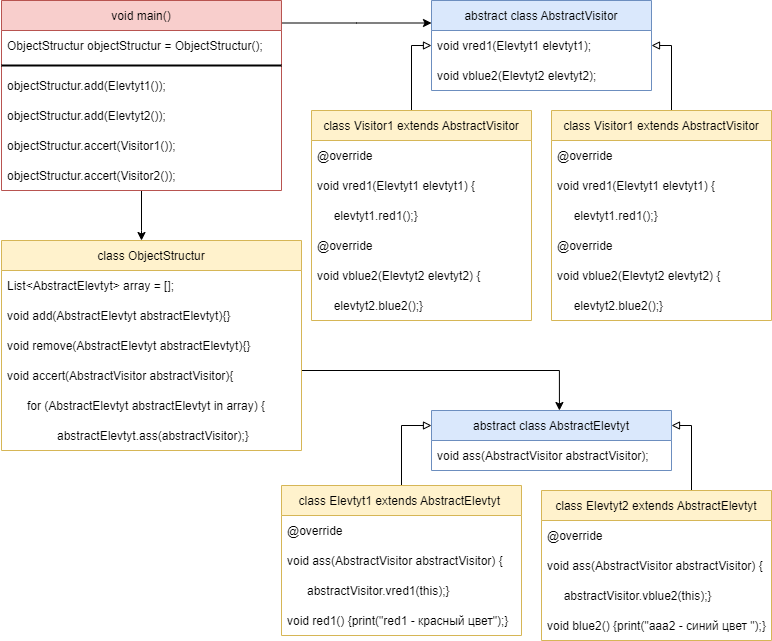

The diagram above was exported from draw.io. Its source (the exported page's mxGraphModel, read from the mxfile embedded in the PNG):
<mxGraphModel dx="782" dy="706" grid="1" gridSize="10" guides="1" tooltips="1" connect="1" arrows="1" fold="1" page="1" pageScale="1" pageWidth="827" pageHeight="1169" math="0" shadow="0">
  <root>
    <mxCell id="0" />
    <mxCell id="1" parent="0" />
    <mxCell id="i8s6kMoQa3dCvdyBdgkK-57" style="edgeStyle=orthogonalEdgeStyle;rounded=0;orthogonalLoop=1;jettySize=auto;html=1;entryX=0;entryY=0.25;entryDx=0;entryDy=0;" edge="1" parent="1" source="i8s6kMoQa3dCvdyBdgkK-1" target="i8s6kMoQa3dCvdyBdgkK-38">
      <mxGeometry relative="1" as="geometry">
        <Array as="points">
          <mxPoint x="375" y="53" />
        </Array>
      </mxGeometry>
    </mxCell>
    <mxCell id="i8s6kMoQa3dCvdyBdgkK-60" style="edgeStyle=orthogonalEdgeStyle;rounded=0;orthogonalLoop=1;jettySize=auto;html=1;endArrow=classic;endFill=1;" edge="1" parent="1" source="i8s6kMoQa3dCvdyBdgkK-1" target="i8s6kMoQa3dCvdyBdgkK-10">
      <mxGeometry relative="1" as="geometry">
        <Array as="points">
          <mxPoint x="160" y="260" />
          <mxPoint x="160" y="260" />
        </Array>
      </mxGeometry>
    </mxCell>
    <mxCell id="i8s6kMoQa3dCvdyBdgkK-1" value="void main()" style="swimlane;fontStyle=0;childLayout=stackLayout;horizontal=1;startSize=30;horizontalStack=0;resizeParent=1;resizeParentMax=0;resizeLast=0;collapsible=1;marginBottom=0;fillColor=#f8cecc;strokeColor=#b85450;" vertex="1" parent="1">
      <mxGeometry x="20" y="30" width="280" height="190" as="geometry" />
    </mxCell>
    <mxCell id="i8s6kMoQa3dCvdyBdgkK-2" value="ObjectStructur objectStructur = ObjectStructur();" style="text;strokeColor=none;fillColor=none;align=left;verticalAlign=middle;spacingLeft=4;spacingRight=4;overflow=hidden;points=[[0,0.5],[1,0.5]];portConstraint=eastwest;rotatable=0;" vertex="1" parent="i8s6kMoQa3dCvdyBdgkK-1">
      <mxGeometry y="30" width="280" height="30" as="geometry" />
    </mxCell>
    <mxCell id="i8s6kMoQa3dCvdyBdgkK-5" value="" style="line;strokeWidth=2;html=1;" vertex="1" parent="i8s6kMoQa3dCvdyBdgkK-1">
      <mxGeometry y="60" width="280" height="10" as="geometry" />
    </mxCell>
    <mxCell id="i8s6kMoQa3dCvdyBdgkK-3" value="objectStructur.add(Elevtyt1());" style="text;strokeColor=none;fillColor=none;align=left;verticalAlign=middle;spacingLeft=4;spacingRight=4;overflow=hidden;points=[[0,0.5],[1,0.5]];portConstraint=eastwest;rotatable=0;" vertex="1" parent="i8s6kMoQa3dCvdyBdgkK-1">
      <mxGeometry y="70" width="280" height="30" as="geometry" />
    </mxCell>
    <mxCell id="i8s6kMoQa3dCvdyBdgkK-4" value="objectStructur.add(Elevtyt2());" style="text;strokeColor=none;fillColor=none;align=left;verticalAlign=middle;spacingLeft=4;spacingRight=4;overflow=hidden;points=[[0,0.5],[1,0.5]];portConstraint=eastwest;rotatable=0;" vertex="1" parent="i8s6kMoQa3dCvdyBdgkK-1">
      <mxGeometry y="100" width="280" height="30" as="geometry" />
    </mxCell>
    <mxCell id="i8s6kMoQa3dCvdyBdgkK-7" value="objectStructur.accert(Visitor1());" style="text;strokeColor=none;fillColor=none;align=left;verticalAlign=middle;spacingLeft=4;spacingRight=4;overflow=hidden;points=[[0,0.5],[1,0.5]];portConstraint=eastwest;rotatable=0;" vertex="1" parent="i8s6kMoQa3dCvdyBdgkK-1">
      <mxGeometry y="130" width="280" height="30" as="geometry" />
    </mxCell>
    <mxCell id="i8s6kMoQa3dCvdyBdgkK-8" value="objectStructur.accert(Visitor2());" style="text;strokeColor=none;fillColor=none;align=left;verticalAlign=middle;spacingLeft=4;spacingRight=4;overflow=hidden;points=[[0,0.5],[1,0.5]];portConstraint=eastwest;rotatable=0;" vertex="1" parent="i8s6kMoQa3dCvdyBdgkK-1">
      <mxGeometry y="160" width="280" height="30" as="geometry" />
    </mxCell>
    <mxCell id="i8s6kMoQa3dCvdyBdgkK-61" style="edgeStyle=orthogonalEdgeStyle;rounded=0;orthogonalLoop=1;jettySize=auto;html=1;entryX=0.533;entryY=0;entryDx=0;entryDy=0;entryPerimeter=0;endArrow=classic;endFill=1;" edge="1" parent="1" source="i8s6kMoQa3dCvdyBdgkK-10" target="i8s6kMoQa3dCvdyBdgkK-18">
      <mxGeometry relative="1" as="geometry">
        <Array as="points">
          <mxPoint x="578" y="400" />
        </Array>
      </mxGeometry>
    </mxCell>
    <mxCell id="i8s6kMoQa3dCvdyBdgkK-10" value="class ObjectStructur" style="swimlane;fontStyle=0;childLayout=stackLayout;horizontal=1;startSize=30;horizontalStack=0;resizeParent=1;resizeParentMax=0;resizeLast=0;collapsible=1;marginBottom=0;fillColor=#fff2cc;strokeColor=#d6b656;" vertex="1" parent="1">
      <mxGeometry x="20" y="270" width="300" height="210" as="geometry" />
    </mxCell>
    <mxCell id="i8s6kMoQa3dCvdyBdgkK-11" value="List&lt;AbstractElevtyt&gt; array = [];" style="text;strokeColor=none;fillColor=none;align=left;verticalAlign=middle;spacingLeft=4;spacingRight=4;overflow=hidden;points=[[0,0.5],[1,0.5]];portConstraint=eastwest;rotatable=0;" vertex="1" parent="i8s6kMoQa3dCvdyBdgkK-10">
      <mxGeometry y="30" width="300" height="30" as="geometry" />
    </mxCell>
    <mxCell id="i8s6kMoQa3dCvdyBdgkK-12" value="void add(AbstractElevtyt abstractElevtyt){}" style="text;strokeColor=none;fillColor=none;align=left;verticalAlign=middle;spacingLeft=4;spacingRight=4;overflow=hidden;points=[[0,0.5],[1,0.5]];portConstraint=eastwest;rotatable=0;" vertex="1" parent="i8s6kMoQa3dCvdyBdgkK-10">
      <mxGeometry y="60" width="300" height="30" as="geometry" />
    </mxCell>
    <mxCell id="i8s6kMoQa3dCvdyBdgkK-13" value="void remove(AbstractElevtyt abstractElevtyt){}" style="text;strokeColor=none;fillColor=none;align=left;verticalAlign=middle;spacingLeft=4;spacingRight=4;overflow=hidden;points=[[0,0.5],[1,0.5]];portConstraint=eastwest;rotatable=0;" vertex="1" parent="i8s6kMoQa3dCvdyBdgkK-10">
      <mxGeometry y="90" width="300" height="30" as="geometry" />
    </mxCell>
    <mxCell id="i8s6kMoQa3dCvdyBdgkK-15" value="void accert(AbstractVisitor abstractVisitor){" style="text;strokeColor=none;fillColor=none;align=left;verticalAlign=middle;spacingLeft=4;spacingRight=4;overflow=hidden;points=[[0,0.5],[1,0.5]];portConstraint=eastwest;rotatable=0;" vertex="1" parent="i8s6kMoQa3dCvdyBdgkK-10">
      <mxGeometry y="120" width="300" height="30" as="geometry" />
    </mxCell>
    <mxCell id="i8s6kMoQa3dCvdyBdgkK-16" value="      for (AbstractElevtyt abstractElevtyt in array) {" style="text;strokeColor=none;fillColor=none;align=left;verticalAlign=middle;spacingLeft=4;spacingRight=4;overflow=hidden;points=[[0,0.5],[1,0.5]];portConstraint=eastwest;rotatable=0;" vertex="1" parent="i8s6kMoQa3dCvdyBdgkK-10">
      <mxGeometry y="150" width="300" height="30" as="geometry" />
    </mxCell>
    <mxCell id="i8s6kMoQa3dCvdyBdgkK-17" value="               abstractElevtyt.ass(abstractVisitor);}" style="text;strokeColor=none;fillColor=none;align=left;verticalAlign=middle;spacingLeft=4;spacingRight=4;overflow=hidden;points=[[0,0.5],[1,0.5]];portConstraint=eastwest;rotatable=0;" vertex="1" parent="i8s6kMoQa3dCvdyBdgkK-10">
      <mxGeometry y="180" width="300" height="30" as="geometry" />
    </mxCell>
    <mxCell id="i8s6kMoQa3dCvdyBdgkK-18" value="abstract class AbstractElevtyt" style="swimlane;fontStyle=0;childLayout=stackLayout;horizontal=1;startSize=30;horizontalStack=0;resizeParent=1;resizeParentMax=0;resizeLast=0;collapsible=1;marginBottom=0;fillColor=#dae8fc;strokeColor=#6c8ebf;" vertex="1" parent="1">
      <mxGeometry x="450" y="440" width="240" height="60" as="geometry" />
    </mxCell>
    <mxCell id="i8s6kMoQa3dCvdyBdgkK-19" value="void ass(AbstractVisitor abstractVisitor);" style="text;strokeColor=none;fillColor=none;align=left;verticalAlign=middle;spacingLeft=4;spacingRight=4;overflow=hidden;points=[[0,0.5],[1,0.5]];portConstraint=eastwest;rotatable=0;" vertex="1" parent="i8s6kMoQa3dCvdyBdgkK-18">
      <mxGeometry y="30" width="240" height="30" as="geometry" />
    </mxCell>
    <mxCell id="i8s6kMoQa3dCvdyBdgkK-62" style="edgeStyle=orthogonalEdgeStyle;rounded=0;orthogonalLoop=1;jettySize=auto;html=1;entryX=0;entryY=0.25;entryDx=0;entryDy=0;endArrow=block;endFill=0;" edge="1" parent="1" source="i8s6kMoQa3dCvdyBdgkK-22" target="i8s6kMoQa3dCvdyBdgkK-18">
      <mxGeometry relative="1" as="geometry" />
    </mxCell>
    <mxCell id="i8s6kMoQa3dCvdyBdgkK-22" value="class Elevtyt1 extends AbstractElevtyt " style="swimlane;fontStyle=0;childLayout=stackLayout;horizontal=1;startSize=30;horizontalStack=0;resizeParent=1;resizeParentMax=0;resizeLast=0;collapsible=1;marginBottom=0;fillColor=#fff2cc;strokeColor=#d6b656;" vertex="1" parent="1">
      <mxGeometry x="300" y="515" width="240" height="150" as="geometry" />
    </mxCell>
    <mxCell id="i8s6kMoQa3dCvdyBdgkK-23" value="@override" style="text;strokeColor=none;fillColor=none;align=left;verticalAlign=middle;spacingLeft=4;spacingRight=4;overflow=hidden;points=[[0,0.5],[1,0.5]];portConstraint=eastwest;rotatable=0;" vertex="1" parent="i8s6kMoQa3dCvdyBdgkK-22">
      <mxGeometry y="30" width="240" height="30" as="geometry" />
    </mxCell>
    <mxCell id="i8s6kMoQa3dCvdyBdgkK-24" value="void ass(AbstractVisitor abstractVisitor) {" style="text;strokeColor=none;fillColor=none;align=left;verticalAlign=middle;spacingLeft=4;spacingRight=4;overflow=hidden;points=[[0,0.5],[1,0.5]];portConstraint=eastwest;rotatable=0;" vertex="1" parent="i8s6kMoQa3dCvdyBdgkK-22">
      <mxGeometry y="60" width="240" height="30" as="geometry" />
    </mxCell>
    <mxCell id="i8s6kMoQa3dCvdyBdgkK-25" value="      abstractVisitor.vred1(this);}" style="text;strokeColor=none;fillColor=none;align=left;verticalAlign=middle;spacingLeft=4;spacingRight=4;overflow=hidden;points=[[0,0.5],[1,0.5]];portConstraint=eastwest;rotatable=0;" vertex="1" parent="i8s6kMoQa3dCvdyBdgkK-22">
      <mxGeometry y="90" width="240" height="30" as="geometry" />
    </mxCell>
    <mxCell id="i8s6kMoQa3dCvdyBdgkK-27" value="void red1() {print(&quot;red1 - красный цвет&quot;);}" style="text;strokeColor=none;fillColor=none;align=left;verticalAlign=middle;spacingLeft=4;spacingRight=4;overflow=hidden;points=[[0,0.5],[1,0.5]];portConstraint=eastwest;rotatable=0;" vertex="1" parent="i8s6kMoQa3dCvdyBdgkK-22">
      <mxGeometry y="120" width="240" height="30" as="geometry" />
    </mxCell>
    <mxCell id="i8s6kMoQa3dCvdyBdgkK-63" style="edgeStyle=orthogonalEdgeStyle;rounded=0;orthogonalLoop=1;jettySize=auto;html=1;entryX=1;entryY=0.25;entryDx=0;entryDy=0;endArrow=block;endFill=0;" edge="1" parent="1" source="i8s6kMoQa3dCvdyBdgkK-30" target="i8s6kMoQa3dCvdyBdgkK-18">
      <mxGeometry relative="1" as="geometry">
        <Array as="points">
          <mxPoint x="710" y="455" />
        </Array>
      </mxGeometry>
    </mxCell>
    <mxCell id="i8s6kMoQa3dCvdyBdgkK-30" value="class Elevtyt2 extends AbstractElevtyt" style="swimlane;fontStyle=0;childLayout=stackLayout;horizontal=1;startSize=30;horizontalStack=0;resizeParent=1;resizeParentMax=0;resizeLast=0;collapsible=1;marginBottom=0;fillColor=#fff2cc;strokeColor=#d6b656;" vertex="1" parent="1">
      <mxGeometry x="560" y="520" width="230" height="150" as="geometry" />
    </mxCell>
    <mxCell id="i8s6kMoQa3dCvdyBdgkK-31" value="@override" style="text;strokeColor=none;fillColor=none;align=left;verticalAlign=middle;spacingLeft=4;spacingRight=4;overflow=hidden;points=[[0,0.5],[1,0.5]];portConstraint=eastwest;rotatable=0;" vertex="1" parent="i8s6kMoQa3dCvdyBdgkK-30">
      <mxGeometry y="30" width="230" height="30" as="geometry" />
    </mxCell>
    <mxCell id="i8s6kMoQa3dCvdyBdgkK-32" value="void ass(AbstractVisitor abstractVisitor) {" style="text;strokeColor=none;fillColor=none;align=left;verticalAlign=middle;spacingLeft=4;spacingRight=4;overflow=hidden;points=[[0,0.5],[1,0.5]];portConstraint=eastwest;rotatable=0;" vertex="1" parent="i8s6kMoQa3dCvdyBdgkK-30">
      <mxGeometry y="60" width="230" height="30" as="geometry" />
    </mxCell>
    <mxCell id="i8s6kMoQa3dCvdyBdgkK-33" value="     abstractVisitor.vblue2(this);}" style="text;strokeColor=none;fillColor=none;align=left;verticalAlign=middle;spacingLeft=4;spacingRight=4;overflow=hidden;points=[[0,0.5],[1,0.5]];portConstraint=eastwest;rotatable=0;" vertex="1" parent="i8s6kMoQa3dCvdyBdgkK-30">
      <mxGeometry y="90" width="230" height="30" as="geometry" />
    </mxCell>
    <mxCell id="i8s6kMoQa3dCvdyBdgkK-35" value="void blue2() {print(&quot;aaa2 - синий цвет &quot;);}" style="text;strokeColor=none;fillColor=none;align=left;verticalAlign=middle;spacingLeft=4;spacingRight=4;overflow=hidden;points=[[0,0.5],[1,0.5]];portConstraint=eastwest;rotatable=0;" vertex="1" parent="i8s6kMoQa3dCvdyBdgkK-30">
      <mxGeometry y="120" width="230" height="30" as="geometry" />
    </mxCell>
    <mxCell id="i8s6kMoQa3dCvdyBdgkK-38" value="abstract class AbstractVisitor" style="swimlane;fontStyle=0;childLayout=stackLayout;horizontal=1;startSize=30;horizontalStack=0;resizeParent=1;resizeParentMax=0;resizeLast=0;collapsible=1;marginBottom=0;fillColor=#dae8fc;strokeColor=#6c8ebf;" vertex="1" parent="1">
      <mxGeometry x="450" y="30" width="220" height="90" as="geometry" />
    </mxCell>
    <mxCell id="i8s6kMoQa3dCvdyBdgkK-39" value="void vred1(Elevtyt1 elevtyt1);" style="text;strokeColor=none;fillColor=none;align=left;verticalAlign=middle;spacingLeft=4;spacingRight=4;overflow=hidden;points=[[0,0.5],[1,0.5]];portConstraint=eastwest;rotatable=0;" vertex="1" parent="i8s6kMoQa3dCvdyBdgkK-38">
      <mxGeometry y="30" width="220" height="30" as="geometry" />
    </mxCell>
    <mxCell id="i8s6kMoQa3dCvdyBdgkK-40" value="void vblue2(Elevtyt2 elevtyt2);" style="text;strokeColor=none;fillColor=none;align=left;verticalAlign=middle;spacingLeft=4;spacingRight=4;overflow=hidden;points=[[0,0.5],[1,0.5]];portConstraint=eastwest;rotatable=0;" vertex="1" parent="i8s6kMoQa3dCvdyBdgkK-38">
      <mxGeometry y="60" width="220" height="30" as="geometry" />
    </mxCell>
    <mxCell id="i8s6kMoQa3dCvdyBdgkK-58" style="edgeStyle=orthogonalEdgeStyle;rounded=0;orthogonalLoop=1;jettySize=auto;html=1;endArrow=block;endFill=0;" edge="1" parent="1" source="i8s6kMoQa3dCvdyBdgkK-42" target="i8s6kMoQa3dCvdyBdgkK-39">
      <mxGeometry relative="1" as="geometry">
        <Array as="points">
          <mxPoint x="430" y="75" />
        </Array>
      </mxGeometry>
    </mxCell>
    <mxCell id="i8s6kMoQa3dCvdyBdgkK-42" value="class Visitor1 extends AbstractVisitor " style="swimlane;fontStyle=0;childLayout=stackLayout;horizontal=1;startSize=30;horizontalStack=0;resizeParent=1;resizeParentMax=0;resizeLast=0;collapsible=1;marginBottom=0;fillColor=#fff2cc;strokeColor=#d6b656;" vertex="1" parent="1">
      <mxGeometry x="330" y="140" width="220" height="210" as="geometry" />
    </mxCell>
    <mxCell id="i8s6kMoQa3dCvdyBdgkK-43" value="@override" style="text;strokeColor=none;fillColor=none;align=left;verticalAlign=middle;spacingLeft=4;spacingRight=4;overflow=hidden;points=[[0,0.5],[1,0.5]];portConstraint=eastwest;rotatable=0;" vertex="1" parent="i8s6kMoQa3dCvdyBdgkK-42">
      <mxGeometry y="30" width="220" height="30" as="geometry" />
    </mxCell>
    <mxCell id="i8s6kMoQa3dCvdyBdgkK-44" value="void vred1(Elevtyt1 elevtyt1) {" style="text;strokeColor=none;fillColor=none;align=left;verticalAlign=middle;spacingLeft=4;spacingRight=4;overflow=hidden;points=[[0,0.5],[1,0.5]];portConstraint=eastwest;rotatable=0;" vertex="1" parent="i8s6kMoQa3dCvdyBdgkK-42">
      <mxGeometry y="60" width="220" height="30" as="geometry" />
    </mxCell>
    <mxCell id="i8s6kMoQa3dCvdyBdgkK-45" value="     elevtyt1.red1();}" style="text;strokeColor=none;fillColor=none;align=left;verticalAlign=middle;spacingLeft=4;spacingRight=4;overflow=hidden;points=[[0,0.5],[1,0.5]];portConstraint=eastwest;rotatable=0;" vertex="1" parent="i8s6kMoQa3dCvdyBdgkK-42">
      <mxGeometry y="90" width="220" height="30" as="geometry" />
    </mxCell>
    <mxCell id="i8s6kMoQa3dCvdyBdgkK-47" value="@override" style="text;strokeColor=none;fillColor=none;align=left;verticalAlign=middle;spacingLeft=4;spacingRight=4;overflow=hidden;points=[[0,0.5],[1,0.5]];portConstraint=eastwest;rotatable=0;" vertex="1" parent="i8s6kMoQa3dCvdyBdgkK-42">
      <mxGeometry y="120" width="220" height="30" as="geometry" />
    </mxCell>
    <mxCell id="i8s6kMoQa3dCvdyBdgkK-48" value="void vblue2(Elevtyt2 elevtyt2) {" style="text;strokeColor=none;fillColor=none;align=left;verticalAlign=middle;spacingLeft=4;spacingRight=4;overflow=hidden;points=[[0,0.5],[1,0.5]];portConstraint=eastwest;rotatable=0;" vertex="1" parent="i8s6kMoQa3dCvdyBdgkK-42">
      <mxGeometry y="150" width="220" height="30" as="geometry" />
    </mxCell>
    <mxCell id="i8s6kMoQa3dCvdyBdgkK-49" value="     elevtyt2.blue2();}" style="text;strokeColor=none;fillColor=none;align=left;verticalAlign=middle;spacingLeft=4;spacingRight=4;overflow=hidden;points=[[0,0.5],[1,0.5]];portConstraint=eastwest;rotatable=0;" vertex="1" parent="i8s6kMoQa3dCvdyBdgkK-42">
      <mxGeometry y="180" width="220" height="30" as="geometry" />
    </mxCell>
    <mxCell id="i8s6kMoQa3dCvdyBdgkK-59" style="edgeStyle=orthogonalEdgeStyle;rounded=0;orthogonalLoop=1;jettySize=auto;html=1;entryX=1;entryY=0.5;entryDx=0;entryDy=0;endArrow=block;endFill=0;" edge="1" parent="1" source="i8s6kMoQa3dCvdyBdgkK-50" target="i8s6kMoQa3dCvdyBdgkK-39">
      <mxGeometry relative="1" as="geometry">
        <Array as="points">
          <mxPoint x="690" y="75" />
        </Array>
      </mxGeometry>
    </mxCell>
    <mxCell id="i8s6kMoQa3dCvdyBdgkK-50" value="class Visitor1 extends AbstractVisitor " style="swimlane;fontStyle=0;childLayout=stackLayout;horizontal=1;startSize=30;horizontalStack=0;resizeParent=1;resizeParentMax=0;resizeLast=0;collapsible=1;marginBottom=0;fillColor=#fff2cc;strokeColor=#d6b656;" vertex="1" parent="1">
      <mxGeometry x="570" y="140" width="220" height="210" as="geometry" />
    </mxCell>
    <mxCell id="i8s6kMoQa3dCvdyBdgkK-51" value="@override" style="text;strokeColor=none;fillColor=none;align=left;verticalAlign=middle;spacingLeft=4;spacingRight=4;overflow=hidden;points=[[0,0.5],[1,0.5]];portConstraint=eastwest;rotatable=0;" vertex="1" parent="i8s6kMoQa3dCvdyBdgkK-50">
      <mxGeometry y="30" width="220" height="30" as="geometry" />
    </mxCell>
    <mxCell id="i8s6kMoQa3dCvdyBdgkK-52" value="void vred1(Elevtyt1 elevtyt1) {" style="text;strokeColor=none;fillColor=none;align=left;verticalAlign=middle;spacingLeft=4;spacingRight=4;overflow=hidden;points=[[0,0.5],[1,0.5]];portConstraint=eastwest;rotatable=0;" vertex="1" parent="i8s6kMoQa3dCvdyBdgkK-50">
      <mxGeometry y="60" width="220" height="30" as="geometry" />
    </mxCell>
    <mxCell id="i8s6kMoQa3dCvdyBdgkK-53" value="     elevtyt1.red1();}" style="text;strokeColor=none;fillColor=none;align=left;verticalAlign=middle;spacingLeft=4;spacingRight=4;overflow=hidden;points=[[0,0.5],[1,0.5]];portConstraint=eastwest;rotatable=0;" vertex="1" parent="i8s6kMoQa3dCvdyBdgkK-50">
      <mxGeometry y="90" width="220" height="30" as="geometry" />
    </mxCell>
    <mxCell id="i8s6kMoQa3dCvdyBdgkK-54" value="@override" style="text;strokeColor=none;fillColor=none;align=left;verticalAlign=middle;spacingLeft=4;spacingRight=4;overflow=hidden;points=[[0,0.5],[1,0.5]];portConstraint=eastwest;rotatable=0;" vertex="1" parent="i8s6kMoQa3dCvdyBdgkK-50">
      <mxGeometry y="120" width="220" height="30" as="geometry" />
    </mxCell>
    <mxCell id="i8s6kMoQa3dCvdyBdgkK-55" value="void vblue2(Elevtyt2 elevtyt2) {" style="text;strokeColor=none;fillColor=none;align=left;verticalAlign=middle;spacingLeft=4;spacingRight=4;overflow=hidden;points=[[0,0.5],[1,0.5]];portConstraint=eastwest;rotatable=0;" vertex="1" parent="i8s6kMoQa3dCvdyBdgkK-50">
      <mxGeometry y="150" width="220" height="30" as="geometry" />
    </mxCell>
    <mxCell id="i8s6kMoQa3dCvdyBdgkK-56" value="     elevtyt2.blue2();}" style="text;strokeColor=none;fillColor=none;align=left;verticalAlign=middle;spacingLeft=4;spacingRight=4;overflow=hidden;points=[[0,0.5],[1,0.5]];portConstraint=eastwest;rotatable=0;" vertex="1" parent="i8s6kMoQa3dCvdyBdgkK-50">
      <mxGeometry y="180" width="220" height="30" as="geometry" />
    </mxCell>
  </root>
</mxGraphModel>